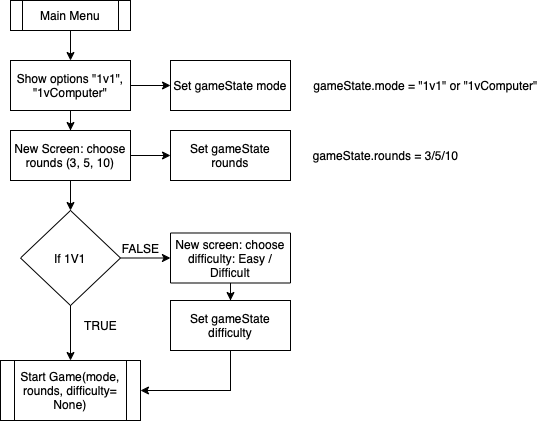

The diagram above was exported from draw.io. Its source (the exported page's mxGraphModel, read from the mxfile embedded in the PNG):
<mxGraphModel dx="946" dy="620" grid="1" gridSize="10" guides="1" tooltips="1" connect="1" arrows="1" fold="1" page="1" pageScale="1" pageWidth="827" pageHeight="1169" math="0" shadow="0">
  <root>
    <mxCell id="0" />
    <mxCell id="1" parent="0" />
    <mxCell id="kbI_jwH86GEymM6lx1c8-8" style="edgeStyle=orthogonalEdgeStyle;rounded=0;orthogonalLoop=1;jettySize=auto;html=1;exitX=0.5;exitY=1;exitDx=0;exitDy=0;" edge="1" parent="1" source="kbI_jwH86GEymM6lx1c8-2" target="kbI_jwH86GEymM6lx1c8-5">
      <mxGeometry relative="1" as="geometry" />
    </mxCell>
    <mxCell id="kbI_jwH86GEymM6lx1c8-11" style="edgeStyle=orthogonalEdgeStyle;rounded=0;orthogonalLoop=1;jettySize=auto;html=1;exitX=1;exitY=0.5;exitDx=0;exitDy=0;" edge="1" parent="1" source="kbI_jwH86GEymM6lx1c8-2" target="kbI_jwH86GEymM6lx1c8-10">
      <mxGeometry relative="1" as="geometry" />
    </mxCell>
    <mxCell id="kbI_jwH86GEymM6lx1c8-2" value="Show options &quot;1v1&quot;, &quot;1vComputer&quot;" style="rounded=0;whiteSpace=wrap;html=1;" vertex="1" parent="1">
      <mxGeometry x="100" y="80" width="120" height="50" as="geometry" />
    </mxCell>
    <mxCell id="kbI_jwH86GEymM6lx1c8-4" style="edgeStyle=orthogonalEdgeStyle;rounded=0;orthogonalLoop=1;jettySize=auto;html=1;exitX=0.5;exitY=1;exitDx=0;exitDy=0;entryX=0.5;entryY=0;entryDx=0;entryDy=0;" edge="1" parent="1" source="kbI_jwH86GEymM6lx1c8-3" target="kbI_jwH86GEymM6lx1c8-2">
      <mxGeometry relative="1" as="geometry" />
    </mxCell>
    <mxCell id="kbI_jwH86GEymM6lx1c8-3" value="Main Menu" style="shape=process;whiteSpace=wrap;html=1;backgroundOutline=1;" vertex="1" parent="1">
      <mxGeometry x="100" y="20" width="120" height="30" as="geometry" />
    </mxCell>
    <mxCell id="kbI_jwH86GEymM6lx1c8-9" style="edgeStyle=orthogonalEdgeStyle;rounded=0;orthogonalLoop=1;jettySize=auto;html=1;exitX=0.5;exitY=1;exitDx=0;exitDy=0;entryX=0.5;entryY=0;entryDx=0;entryDy=0;" edge="1" parent="1" source="kbI_jwH86GEymM6lx1c8-5" target="kbI_jwH86GEymM6lx1c8-7">
      <mxGeometry relative="1" as="geometry" />
    </mxCell>
    <mxCell id="kbI_jwH86GEymM6lx1c8-16" style="edgeStyle=orthogonalEdgeStyle;rounded=0;orthogonalLoop=1;jettySize=auto;html=1;exitX=1;exitY=0.5;exitDx=0;exitDy=0;entryX=0;entryY=0.5;entryDx=0;entryDy=0;" edge="1" parent="1" source="kbI_jwH86GEymM6lx1c8-5" target="kbI_jwH86GEymM6lx1c8-15">
      <mxGeometry relative="1" as="geometry" />
    </mxCell>
    <mxCell id="kbI_jwH86GEymM6lx1c8-5" value="New Screen: choose rounds (3, 5, 10)" style="rounded=0;whiteSpace=wrap;html=1;" vertex="1" parent="1">
      <mxGeometry x="100" y="150" width="120" height="50" as="geometry" />
    </mxCell>
    <mxCell id="kbI_jwH86GEymM6lx1c8-6" style="edgeStyle=orthogonalEdgeStyle;rounded=0;orthogonalLoop=1;jettySize=auto;html=1;exitX=0.5;exitY=1;exitDx=0;exitDy=0;" edge="1" parent="1" source="kbI_jwH86GEymM6lx1c8-5" target="kbI_jwH86GEymM6lx1c8-5">
      <mxGeometry relative="1" as="geometry" />
    </mxCell>
    <mxCell id="kbI_jwH86GEymM6lx1c8-21" style="edgeStyle=orthogonalEdgeStyle;rounded=0;orthogonalLoop=1;jettySize=auto;html=1;exitX=1;exitY=0.5;exitDx=0;exitDy=0;" edge="1" parent="1" source="kbI_jwH86GEymM6lx1c8-7" target="kbI_jwH86GEymM6lx1c8-20">
      <mxGeometry relative="1" as="geometry" />
    </mxCell>
    <mxCell id="kbI_jwH86GEymM6lx1c8-24" style="edgeStyle=orthogonalEdgeStyle;rounded=0;orthogonalLoop=1;jettySize=auto;html=1;exitX=0.5;exitY=1;exitDx=0;exitDy=0;" edge="1" parent="1" source="kbI_jwH86GEymM6lx1c8-7" target="kbI_jwH86GEymM6lx1c8-18">
      <mxGeometry relative="1" as="geometry" />
    </mxCell>
    <mxCell id="kbI_jwH86GEymM6lx1c8-7" value="If 1V1" style="rhombus;whiteSpace=wrap;html=1;" vertex="1" parent="1">
      <mxGeometry x="110" y="230" width="100" height="95" as="geometry" />
    </mxCell>
    <mxCell id="kbI_jwH86GEymM6lx1c8-10" value="Set gameState mode" style="rounded=0;whiteSpace=wrap;html=1;" vertex="1" parent="1">
      <mxGeometry x="260" y="80" width="120" height="50" as="geometry" />
    </mxCell>
    <mxCell id="kbI_jwH86GEymM6lx1c8-12" value="gameState.mode = &quot;1v1&quot; or &quot;1vComputer&quot;" style="text;html=1;align=center;verticalAlign=middle;resizable=0;points=[];autosize=1;strokeColor=none;fillColor=none;" vertex="1" parent="1">
      <mxGeometry x="390" y="90" width="250" height="30" as="geometry" />
    </mxCell>
    <mxCell id="kbI_jwH86GEymM6lx1c8-15" value="Set gameState rounds" style="rounded=0;whiteSpace=wrap;html=1;" vertex="1" parent="1">
      <mxGeometry x="260" y="150" width="120" height="50" as="geometry" />
    </mxCell>
    <mxCell id="kbI_jwH86GEymM6lx1c8-17" value="gameState.rounds = 3/5/10" style="text;html=1;align=center;verticalAlign=middle;resizable=0;points=[];autosize=1;strokeColor=none;fillColor=none;" vertex="1" parent="1">
      <mxGeometry x="390" y="160" width="170" height="30" as="geometry" />
    </mxCell>
    <mxCell id="kbI_jwH86GEymM6lx1c8-18" value="Start Game(mode, rounds, difficulty= None)" style="shape=process;whiteSpace=wrap;html=1;backgroundOutline=1;" vertex="1" parent="1">
      <mxGeometry x="90" y="380" width="140" height="60" as="geometry" />
    </mxCell>
    <mxCell id="kbI_jwH86GEymM6lx1c8-23" style="edgeStyle=orthogonalEdgeStyle;rounded=0;orthogonalLoop=1;jettySize=auto;html=1;exitX=0.5;exitY=1;exitDx=0;exitDy=0;" edge="1" parent="1" source="kbI_jwH86GEymM6lx1c8-20" target="kbI_jwH86GEymM6lx1c8-22">
      <mxGeometry relative="1" as="geometry" />
    </mxCell>
    <mxCell id="kbI_jwH86GEymM6lx1c8-20" value="New screen: choose difficulty: Easy / Difficult" style="rounded=0;whiteSpace=wrap;html=1;" vertex="1" parent="1">
      <mxGeometry x="260" y="252.5" width="120" height="50" as="geometry" />
    </mxCell>
    <mxCell id="kbI_jwH86GEymM6lx1c8-25" style="edgeStyle=orthogonalEdgeStyle;rounded=0;orthogonalLoop=1;jettySize=auto;html=1;exitX=0.5;exitY=1;exitDx=0;exitDy=0;entryX=1;entryY=0.5;entryDx=0;entryDy=0;" edge="1" parent="1" source="kbI_jwH86GEymM6lx1c8-22" target="kbI_jwH86GEymM6lx1c8-18">
      <mxGeometry relative="1" as="geometry" />
    </mxCell>
    <mxCell id="kbI_jwH86GEymM6lx1c8-22" value="Set gameState difficulty" style="rounded=0;whiteSpace=wrap;html=1;" vertex="1" parent="1">
      <mxGeometry x="260" y="320" width="120" height="50" as="geometry" />
    </mxCell>
    <mxCell id="kbI_jwH86GEymM6lx1c8-29" value="FALSE" style="text;html=1;align=center;verticalAlign=middle;resizable=0;points=[];autosize=1;strokeColor=none;fillColor=none;" vertex="1" parent="1">
      <mxGeometry x="200" y="252.5" width="60" height="30" as="geometry" />
    </mxCell>
    <mxCell id="kbI_jwH86GEymM6lx1c8-30" value="TRUE" style="text;html=1;align=center;verticalAlign=middle;resizable=0;points=[];autosize=1;strokeColor=none;fillColor=none;" vertex="1" parent="1">
      <mxGeometry x="160" y="330" width="60" height="30" as="geometry" />
    </mxCell>
  </root>
</mxGraphModel>